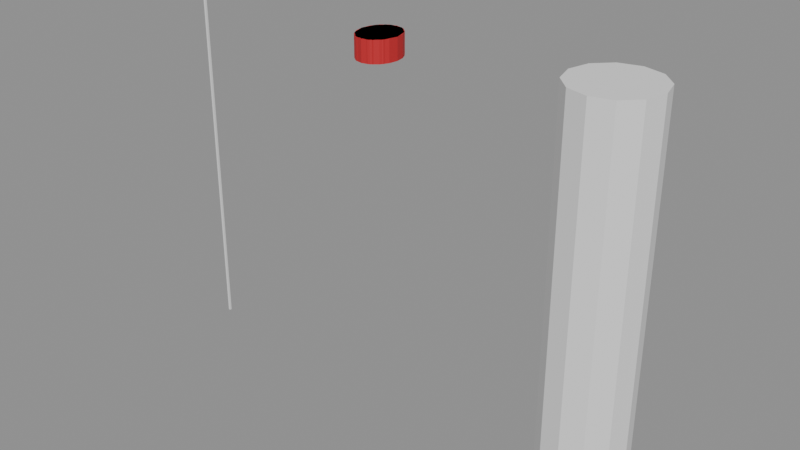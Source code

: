 # Source: SK_NPC_DannyRuiz_Hair_Signature.blend  (saved by Blender 4.2.66; exported with 4.5.12 LTS)
import bpy
from mathutils import Matrix  # noqa: F401  (used for matrix-valued properties, if any)

bpy.ops.wm.read_factory_settings(use_empty=True)
scene = bpy.context.scene
scene.name = 'SK_NPC_DannyRuiz_Hair_Signature'

# ---- collections
col_sk_npc_dannyruiz_hair_signature = bpy.data.collections.new('SK_NPC_DannyRuiz_Hair_Signature'); scene.collection.children.link(col_sk_npc_dannyruiz_hair_signature)
col_sk_npc_dannyruiz_hair_signature_rig = bpy.data.collections.new('SK_NPC_DannyRuiz_Hair_Signature_Rig'); col_sk_npc_dannyruiz_hair_signature.children.link(col_sk_npc_dannyruiz_hair_signature_rig)
col_sk_npc_dannyruiz_hair_signature_lod0 = bpy.data.collections.new('SK_NPC_DannyRuiz_Hair_Signature_LOD0'); col_sk_npc_dannyruiz_hair_signature.children.link(col_sk_npc_dannyruiz_hair_signature_lod0)
col_sk_npc_dannyruiz_hair_signature_lod1 = bpy.data.collections.new('SK_NPC_DannyRuiz_Hair_Signature_LOD1'); col_sk_npc_dannyruiz_hair_signature.children.link(col_sk_npc_dannyruiz_hair_signature_lod1)
col_sk_npc_dannyruiz_hair_signature_lod2 = bpy.data.collections.new('SK_NPC_DannyRuiz_Hair_Signature_LOD2'); col_sk_npc_dannyruiz_hair_signature.children.link(col_sk_npc_dannyruiz_hair_signature_lod2)
col_sk_npc_dannyruiz_hair_signature_lod3 = bpy.data.collections.new('SK_NPC_DannyRuiz_Hair_Signature_LOD3'); col_sk_npc_dannyruiz_hair_signature.children.link(col_sk_npc_dannyruiz_hair_signature_lod3)
col_sk_npc_dannyruiz_hair_signature_sockets = bpy.data.collections.new('SK_NPC_DannyRuiz_Hair_Signature_Sockets'); col_sk_npc_dannyruiz_hair_signature.children.link(col_sk_npc_dannyruiz_hair_signature_sockets)
col_sk_npc_dannyruiz_hair_signature_reference = bpy.data.collections.new('SK_NPC_DannyRuiz_Hair_Signature_Reference'); col_sk_npc_dannyruiz_hair_signature.children.link(col_sk_npc_dannyruiz_hair_signature_reference)

# ---- materials (node trees are filled in below, after node groups)
mat_mi_ind_greybox_not_not001_hair = bpy.data.materials.new('MI_IND_Greybox_NOT_NOT001_Hair')
mat_mi_ind_greybox_not_not001_hair.diffuse_color = (0.5418, 0.01607, 0.02201, 1.0)

# ---- material node trees
mat_mi_ind_greybox_not_not001_hair.use_nodes = True; mat_mi_ind_greybox_not_not001_hair.node_tree.nodes.clear()
_N = mat_mi_ind_greybox_not_not001_hair.node_tree.nodes; _L = mat_mi_ind_greybox_not_not001_hair.node_tree.links
n0 = _N.new('ShaderNodeBsdfPrincipled'); n0.name = 'Principled BSDF'; n0.location = (10, 300)
n0.inputs[0].default_value = (0.5418, 0.01607, 0.02201, 1.0)
n0.inputs[2].default_value = 0.65
n1 = _N.new('ShaderNodeOutputMaterial'); n1.name = 'Material Output'; n1.location = (300, 300)
_L.new(n0.outputs[0], n1.inputs[0])
n1.is_active_output = True

# ---- cameras
cam_ref_cam_front = bpy.data.cameras.new('REF_Cam_Front')
cam_ref_cam_front.type = 'ORTHO'
cam_ref_cam_front.ortho_scale = 2.188
cam_ref_cam_side = bpy.data.cameras.new('REF_Cam_Side')
cam_ref_cam_side.type = 'ORTHO'
cam_ref_cam_side.ortho_scale = 2.188
cam_ref_cam_back = bpy.data.cameras.new('REF_Cam_Back')
cam_ref_cam_back.type = 'ORTHO'
cam_ref_cam_back.ortho_scale = 2.188
cam_ref_cam_threequarter = bpy.data.cameras.new('REF_Cam_ThreeQuarter')
cam_ref_cam_threequarter.type = 'ORTHO'
cam_ref_cam_threequarter.ortho_scale = 2.188

# ---- meshes
me_sk_npc_dannyruiz_hair_signature_lod0 = bpy.data.meshes.new('SK_NPC_DannyRuiz_Hair_Signature_LOD0')
me_sk_npc_dannyruiz_hair_signature_lod0.from_pydata([(0.09694, -0.01483, 1.66), (0.08956, 0.02881, 1.66), (0.06854, 0.06581, 1.66), (0.0371, 0.09053, 1.66), (5.936e-18, 0.09921, 1.66), (-0.0371, 0.09053, 1.66), (-0.06854, 0.06581, 1.66), (-0.08956, 0.02881, 1.66), (-0.09694, -0.01483, 1.66), (-0.08956, -0.05847, 1.66), (-0.06854, -0.09547, 1.66), (-0.0371, -0.1202, 1.66), (-1.781e-17, -0.1289, 1.66), (0.0371, -0.1202, 1.66), (0.06854, -0.09547, 1.66), (0.08956, -0.05847, 1.66), (0.09694, -0.01483, 1.763), (0.08956, 0.02881, 1.763), (0.06854, 0.06581, 1.763), (0.0371, 0.09053, 1.763), (5.936e-18, 0.09921, 1.763), (-0.0371, 0.09053, 1.763), (-0.06854, 0.06581, 1.763), (-0.08956, 0.02881, 1.763), (-0.09694, -0.01483, 1.763), (-0.08956, -0.05847, 1.763), (-0.06854, -0.09547, 1.763), (-0.0371, -0.1202, 1.763), (-1.781e-17, -0.1289, 1.763), (0.0371, -0.1202, 1.763), (0.06854, -0.09547, 1.763), (0.08956, -0.05847, 1.763), (0.0, -0.01483, 1.66), (0.0, -0.01483, 1.763)], [], [(0, 1, 17, 16), (1, 2, 18, 17), (2, 3, 19, 18), (3, 4, 20, 19), (4, 5, 21, 20), (5, 6, 22, 21), (6, 7, 23, 22), (7, 8, 24, 23), (8, 9, 25, 24), (9, 10, 26, 25), (10, 11, 27, 26), (11, 12, 28, 27), (12, 13, 29, 28), (13, 14, 30, 29), (14, 15, 31, 30), (15, 0, 16, 31), (32, 1, 0), (33, 16, 17), (32, 2, 1), (33, 17, 18), (32, 3, 2), (33, 18, 19), (32, 4, 3), (33, 19, 20), (32, 5, 4), (33, 20, 21), (32, 6, 5), (33, 21, 22), (32, 7, 6), (33, 22, 23), (32, 8, 7), (33, 23, 24), (32, 9, 8), (33, 24, 25), (32, 10, 9), (33, 25, 26), (32, 11, 10), (33, 26, 27), (32, 12, 11), (33, 27, 28), (32, 13, 12), (33, 28, 29), (32, 14, 13), (33, 29, 30), (32, 15, 14), (33, 30, 31), (32, 0, 15), (33, 31, 16)])
_uv = me_sk_npc_dannyruiz_hair_signature_lod0.uv_layers.new(name='UVMap')
_uv.uv.foreach_set('vector', [0.4926, 1.33, 0.5144, 1.33, 0.5144, 1.382, 0.4926, 1.382, 0.5144, 1.33, 0.5329, 1.33, 0.5329, 1.382, 0.5144, 1.382, 0.5343, 1.33, 0.5185, 1.33, 0.5185, 1.382, 0.5343, 1.382, 0.5185, 1.33, 0.5, 1.33, 0.5, 1.382, 0.5185, 1.382, 0.5, 1.33, 0.4815, 1.33, 0.4815, 1.382, 0.5, 1.382, 0.4815, 1.33, 0.4657, 1.33, 0.4657, 1.382, 0.4815, 1.382, 0.5329, 1.33, 0.5144, 1.33, 0.5144, 1.382, 0.5329, 1.382, 0.5144, 1.33, 0.4926, 1.33, 0.4926, 1.382, 0.5144, 1.382, 0.4926, 1.33, 0.4708, 1.33, 0.4708, 1.382, 0.4926, 1.382, 0.4708, 1.33, 0.4523, 1.33, 0.4523, 1.382, 0.4708, 1.382, 0.4657, 1.33, 0.4815, 1.33, 0.4815, 1.382, 0.4657, 1.382, 0.4815, 1.33, 0.5, 1.33, 0.5, 1.382, 0.4815, 1.382, 0.5, 1.33, 0.5185, 1.33, 0.5185, 1.382, 0.5, 1.382, 0.5185, 1.33, 0.5343, 1.33, 0.5343, 1.382, 0.5185, 1.382, 0.4523, 1.33, 0.4708, 1.33, 0.4708, 1.382, 0.4523, 1.382, 0.4708, 1.33, 0.4926, 1.33, 0.4926, 1.382, 0.4708, 1.382, 0.5, 0.4926, 0.5448, 0.5144, 0.5485, 0.4926, 0.5, 0.4926, 0.5485, 0.4926, 0.5448, 0.5144, 0.5, 0.4926, 0.5343, 0.5329, 0.5448, 0.5144, 0.5, 0.4926, 0.5448, 0.5144, 0.5343, 0.5329, 0.5, 0.4926, 0.5185, 0.5453, 0.5343, 0.5329, 0.5, 0.4926, 0.5343, 0.5329, 0.5185, 0.5453, 0.5, 0.4926, 0.5, 0.5496, 0.5185, 0.5453, 0.5, 0.4926, 0.5185, 0.5453, 0.5, 0.5496, 0.5, 0.4926, 0.4815, 0.5453, 0.5, 0.5496, 0.5, 0.4926, 0.5, 0.5496, 0.4815, 0.5453, 0.5, 0.4926, 0.4657, 0.5329, 0.4815, 0.5453, 0.5, 0.4926, 0.4815, 0.5453, 0.4657, 0.5329, 0.5, 0.4926, 0.4552, 0.5144, 0.4657, 0.5329, 0.5, 0.4926, 0.4657, 0.5329, 0.4552, 0.5144, 0.5, 0.4926, 0.4515, 0.4926, 0.4552, 0.5144, 0.5, 0.4926, 0.4552, 0.5144, 0.4515, 0.4926, 0.5, 0.4926, 0.4552, 0.4708, 0.4515, 0.4926, 0.5, 0.4926, 0.4515, 0.4926, 0.4552, 0.4708, 0.5, 0.4926, 0.4657, 0.4523, 0.4552, 0.4708, 0.5, 0.4926, 0.4552, 0.4708, 0.4657, 0.4523, 0.5, 0.4926, 0.4815, 0.4399, 0.4657, 0.4523, 0.5, 0.4926, 0.4657, 0.4523, 0.4815, 0.4399, 0.5, 0.4926, 0.5, 0.4356, 0.4815, 0.4399, 0.5, 0.4926, 0.4815, 0.4399, 0.5, 0.4356, 0.5, 0.4926, 0.5185, 0.4399, 0.5, 0.4356, 0.5, 0.4926, 0.5, 0.4356, 0.5185, 0.4399, 0.5, 0.4926, 0.5343, 0.4523, 0.5185, 0.4399, 0.5, 0.4926, 0.5185, 0.4399, 0.5343, 0.4523, 0.5, 0.4926, 0.5448, 0.4708, 0.5343, 0.4523, 0.5, 0.4926, 0.5343, 0.4523, 0.5448, 0.4708, 0.5, 0.4926, 0.5485, 0.4926, 0.5448, 0.4708, 0.5, 0.4926, 0.5448, 0.4708, 0.5485, 0.4926])
_uv.active_render = True
_uv = me_sk_npc_dannyruiz_hair_signature_lod0.uv_layers.new(name='Masks')
_uv.uv.foreach_set('vector', [0.0, 0.0, 0.0, 0.0, 0.0, 0.0, 0.0, 0.0, 0.0, 0.0, 0.0, 0.0, 0.0, 0.0, 0.0, 0.0, 0.0, 0.0, 0.0, 0.0, 0.0, 0.0, 0.0, 0.0, 0.0, 0.0, 0.0, 0.0, 0.0, 0.0, 0.0, 0.0, 0.0, 0.0, 0.0, 0.0, 0.0, 0.0, 0.0, 0.0, 0.0, 0.0, 0.0, 0.0, 0.0, 0.0, 0.0, 0.0, 0.0, 0.0, 0.0, 0.0, 0.0, 0.0, 0.0, 0.0, 0.0, 0.0, 0.0, 0.0, 0.0, 0.0, 0.0, 0.0, 0.0, 0.0, 0.0, 0.0, 0.0, 0.0, 0.0, 0.0, 0.0, 0.0, 0.0, 0.0, 0.0, 0.0, 0.0, 0.0, 0.0, 0.0, 0.0, 0.0, 0.0, 0.0, 0.0, 0.0, 0.0, 0.0, 0.0, 0.0, 0.0, 0.0, 0.0, 0.0, 0.0, 0.0, 0.0, 0.0, 0.0, 0.0, 0.0, 0.0, 0.0, 0.0, 0.0, 0.0, 0.0, 0.0, 0.0, 0.0, 0.0, 0.0, 0.0, 0.0, 0.0, 0.0, 0.0, 0.0, 0.0, 0.0, 0.0, 0.0, 0.0, 0.0, 0.0, 0.0, 0.0, 0.0, 0.0, 0.0, 0.0, 0.0, 0.0, 0.0, 0.0, 0.0, 0.0, 0.0, 0.0, 0.0, 0.0, 0.0, 0.0, 0.0, 0.0, 0.0, 0.0, 0.0, 0.0, 0.0, 0.0, 0.0, 0.0, 0.0, 0.0, 0.0, 0.0, 0.0, 0.0, 0.0, 0.0, 0.0, 0.0, 0.0, 0.0, 0.0, 0.0, 0.0, 0.0, 0.0, 0.0, 0.0, 0.0, 0.0, 0.0, 0.0, 0.0, 0.0, 0.0, 0.0, 0.0, 0.0, 0.0, 0.0, 0.0, 0.0, 0.0, 0.0, 0.0, 0.0, 0.0, 0.0, 0.0, 0.0, 0.0, 0.0, 0.0, 0.0, 0.0, 0.0, 0.0, 0.0, 0.0, 0.0, 0.0, 0.0, 0.0, 0.0, 0.0, 0.0, 0.0, 0.0, 0.0, 0.0, 0.0, 0.0, 0.0, 0.0, 0.0, 0.0, 0.0, 0.0, 0.0, 0.0, 0.0, 0.0, 0.0, 0.0, 0.0, 0.0, 0.0, 0.0, 0.0, 0.0, 0.0, 0.0, 0.0, 0.0, 0.0, 0.0, 0.0, 0.0, 0.0, 0.0, 0.0, 0.0, 0.0, 0.0, 0.0, 0.0, 0.0, 0.0, 0.0, 0.0, 0.0, 0.0, 0.0, 0.0, 0.0, 0.0, 0.0, 0.0, 0.0, 0.0, 0.0, 0.0, 0.0, 0.0, 0.0, 0.0, 0.0, 0.0, 0.0, 0.0, 0.0, 0.0, 0.0, 0.0, 0.0, 0.0, 0.0, 0.0, 0.0, 0.0, 0.0, 0.0, 0.0, 0.0, 0.0, 0.0, 0.0, 0.0, 0.0, 0.0, 0.0, 0.0, 0.0, 0.0, 0.0, 0.0, 0.0, 0.0, 0.0, 0.0, 0.0, 0.0, 0.0, 0.0, 0.0, 0.0, 0.0, 0.0, 0.0, 0.0, 0.0, 0.0, 0.0, 0.0])
me_sk_npc_dannyruiz_hair_signature_lod0.materials.append(mat_mi_ind_greybox_not_not001_hair)
me_sk_npc_dannyruiz_hair_signature_lod0.update()
me_sk_npc_dannyruiz_hair_signature_lod1 = bpy.data.meshes.new('SK_NPC_DannyRuiz_Hair_Signature_LOD1')
me_sk_npc_dannyruiz_hair_signature_lod1.from_pydata([(0.09694, -0.01483, 1.66), (0.07842, 0.0522, 1.66), (0.02995, 0.09363, 1.66), (-0.02995, 0.09363, 1.66), (-0.07842, 0.0522, 1.66), (-0.09694, -0.01483, 1.66), (-0.07842, -0.08186, 1.66), (-0.02995, -0.1233, 1.66), (0.02995, -0.1233, 1.66), (0.07842, -0.08186, 1.66), (0.09694, -0.01483, 1.763), (0.07842, 0.0522, 1.763), (0.02995, 0.09363, 1.763), (-0.02995, 0.09363, 1.763), (-0.07842, 0.0522, 1.763), (-0.09694, -0.01483, 1.763), (-0.07842, -0.08186, 1.763), (-0.02995, -0.1233, 1.763), (0.02995, -0.1233, 1.763), (0.07842, -0.08186, 1.763), (0.0, -0.01483, 1.66), (0.0, -0.01483, 1.763)], [], [(0, 1, 11, 10), (1, 2, 12, 11), (2, 3, 13, 12), (3, 4, 14, 13), (4, 5, 15, 14), (5, 6, 16, 15), (6, 7, 17, 16), (7, 8, 18, 17), (8, 9, 19, 18), (9, 0, 10, 19), (20, 1, 0), (21, 10, 11), (20, 2, 1), (21, 11, 12), (20, 3, 2), (21, 12, 13), (20, 4, 3), (21, 13, 14), (20, 5, 4), (21, 14, 15), (20, 6, 5), (21, 15, 16), (20, 7, 6), (21, 16, 17), (20, 8, 7), (21, 17, 18), (20, 9, 8), (21, 18, 19), (20, 0, 9), (21, 19, 10)])
_uv = me_sk_npc_dannyruiz_hair_signature_lod1.uv_layers.new(name='UVMap')
_uv.uv.foreach_set('vector', [0.4926, 1.33, 0.5261, 1.33, 0.5261, 1.382, 0.4926, 1.382, 0.5392, 1.33, 0.515, 1.33, 0.515, 1.382, 0.5392, 1.382, 0.515, 1.33, 0.485, 1.33, 0.485, 1.382, 0.515, 1.382, 0.485, 1.33, 0.4608, 1.33, 0.4608, 1.382, 0.485, 1.382, 0.5261, 1.33, 0.4926, 1.33, 0.4926, 1.382, 0.5261, 1.382, 0.4926, 1.33, 0.4591, 1.33, 0.4591, 1.382, 0.4926, 1.382, 0.4608, 1.33, 0.485, 1.33, 0.485, 1.382, 0.4608, 1.382, 0.485, 1.33, 0.515, 1.33, 0.515, 1.382, 0.485, 1.382, 0.515, 1.33, 0.5392, 1.33, 0.5392, 1.382, 0.515, 1.382, 0.4591, 1.33, 0.4926, 1.33, 0.4926, 1.382, 0.4591, 1.382, 0.5, 0.4926, 0.5392, 0.5261, 0.5485, 0.4926, 0.5, 0.4926, 0.5485, 0.4926, 0.5392, 0.5261, 0.5, 0.4926, 0.515, 0.5468, 0.5392, 0.5261, 0.5, 0.4926, 0.5392, 0.5261, 0.515, 0.5468, 0.5, 0.4926, 0.485, 0.5468, 0.515, 0.5468, 0.5, 0.4926, 0.515, 0.5468, 0.485, 0.5468, 0.5, 0.4926, 0.4608, 0.5261, 0.485, 0.5468, 0.5, 0.4926, 0.485, 0.5468, 0.4608, 0.5261, 0.5, 0.4926, 0.4515, 0.4926, 0.4608, 0.5261, 0.5, 0.4926, 0.4608, 0.5261, 0.4515, 0.4926, 0.5, 0.4926, 0.4608, 0.4591, 0.4515, 0.4926, 0.5, 0.4926, 0.4515, 0.4926, 0.4608, 0.4591, 0.5, 0.4926, 0.485, 0.4384, 0.4608, 0.4591, 0.5, 0.4926, 0.4608, 0.4591, 0.485, 0.4384, 0.5, 0.4926, 0.515, 0.4384, 0.485, 0.4384, 0.5, 0.4926, 0.485, 0.4384, 0.515, 0.4384, 0.5, 0.4926, 0.5392, 0.4591, 0.515, 0.4384, 0.5, 0.4926, 0.515, 0.4384, 0.5392, 0.4591, 0.5, 0.4926, 0.5485, 0.4926, 0.5392, 0.4591, 0.5, 0.4926, 0.5392, 0.4591, 0.5485, 0.4926])
_uv.active_render = True
_uv = me_sk_npc_dannyruiz_hair_signature_lod1.uv_layers.new(name='Masks')
_uv.uv.foreach_set('vector', [0.0, 0.0, 0.0, 0.0, 0.0, 0.0, 0.0, 0.0, 0.0, 0.0, 0.0, 0.0, 0.0, 0.0, 0.0, 0.0, 0.0, 0.0, 0.0, 0.0, 0.0, 0.0, 0.0, 0.0, 0.0, 0.0, 0.0, 0.0, 0.0, 0.0, 0.0, 0.0, 0.0, 0.0, 0.0, 0.0, 0.0, 0.0, 0.0, 0.0, 0.0, 0.0, 0.0, 0.0, 0.0, 0.0, 0.0, 0.0, 0.0, 0.0, 0.0, 0.0, 0.0, 0.0, 0.0, 0.0, 0.0, 0.0, 0.0, 0.0, 0.0, 0.0, 0.0, 0.0, 0.0, 0.0, 0.0, 0.0, 0.0, 0.0, 0.0, 0.0, 0.0, 0.0, 0.0, 0.0, 0.0, 0.0, 0.0, 0.0, 0.0, 0.0, 0.0, 0.0, 0.0, 0.0, 0.0, 0.0, 0.0, 0.0, 0.0, 0.0, 0.0, 0.0, 0.0, 0.0, 0.0, 0.0, 0.0, 0.0, 0.0, 0.0, 0.0, 0.0, 0.0, 0.0, 0.0, 0.0, 0.0, 0.0, 0.0, 0.0, 0.0, 0.0, 0.0, 0.0, 0.0, 0.0, 0.0, 0.0, 0.0, 0.0, 0.0, 0.0, 0.0, 0.0, 0.0, 0.0, 0.0, 0.0, 0.0, 0.0, 0.0, 0.0, 0.0, 0.0, 0.0, 0.0, 0.0, 0.0, 0.0, 0.0, 0.0, 0.0, 0.0, 0.0, 0.0, 0.0, 0.0, 0.0, 0.0, 0.0, 0.0, 0.0, 0.0, 0.0, 0.0, 0.0, 0.0, 0.0, 0.0, 0.0, 0.0, 0.0, 0.0, 0.0, 0.0, 0.0, 0.0, 0.0, 0.0, 0.0, 0.0, 0.0, 0.0, 0.0, 0.0, 0.0, 0.0, 0.0, 0.0, 0.0, 0.0, 0.0, 0.0, 0.0, 0.0, 0.0, 0.0, 0.0, 0.0, 0.0, 0.0, 0.0, 0.0, 0.0, 0.0, 0.0, 0.0, 0.0])
me_sk_npc_dannyruiz_hair_signature_lod1.materials.append(mat_mi_ind_greybox_not_not001_hair)
me_sk_npc_dannyruiz_hair_signature_lod1.update()
me_sk_npc_dannyruiz_hair_signature_lod2 = bpy.data.meshes.new('SK_NPC_DannyRuiz_Hair_Signature_LOD2')
me_sk_npc_dannyruiz_hair_signature_lod2.from_pydata([(0.09694, -0.01483, 1.66), (0.04847, 0.08393, 1.66), (-0.04847, 0.08393, 1.66), (-0.09694, -0.01483, 1.66), (-0.04847, -0.1136, 1.66), (0.04847, -0.1136, 1.66), (0.09694, -0.01483, 1.763), (0.04847, 0.08393, 1.763), (-0.04847, 0.08393, 1.763), (-0.09694, -0.01483, 1.763), (-0.04847, -0.1136, 1.763), (0.04847, -0.1136, 1.763), (0.0, -0.01483, 1.66), (0.0, -0.01483, 1.763)], [], [(0, 1, 7, 6), (1, 2, 8, 7), (2, 3, 9, 8), (3, 4, 10, 9), (4, 5, 11, 10), (5, 0, 6, 11), (12, 1, 0), (13, 6, 7), (12, 2, 1), (13, 7, 8), (12, 3, 2), (13, 8, 9), (12, 4, 3), (13, 9, 10), (12, 5, 4), (13, 10, 11), (12, 0, 5), (13, 11, 6)])
_uv = me_sk_npc_dannyruiz_hair_signature_lod2.uv_layers.new(name='UVMap')
_uv.uv.foreach_set('vector', [0.4926, 1.33, 0.542, 1.33, 0.542, 1.382, 0.4926, 1.382, 0.5242, 1.33, 0.4758, 1.33, 0.4758, 1.382, 0.5242, 1.382, 0.542, 1.33, 0.4926, 1.33, 0.4926, 1.382, 0.542, 1.382, 0.4926, 1.33, 0.4432, 1.33, 0.4432, 1.382, 0.4926, 1.382, 0.4758, 1.33, 0.5242, 1.33, 0.5242, 1.382, 0.4758, 1.382, 0.4432, 1.33, 0.4926, 1.33, 0.4926, 1.382, 0.4432, 1.382, 0.5, 0.4926, 0.5242, 0.542, 0.5485, 0.4926, 0.5, 0.4926, 0.5485, 0.4926, 0.5242, 0.542, 0.5, 0.4926, 0.4758, 0.542, 0.5242, 0.542, 0.5, 0.4926, 0.5242, 0.542, 0.4758, 0.542, 0.5, 0.4926, 0.4515, 0.4926, 0.4758, 0.542, 0.5, 0.4926, 0.4758, 0.542, 0.4515, 0.4926, 0.5, 0.4926, 0.4758, 0.4432, 0.4515, 0.4926, 0.5, 0.4926, 0.4515, 0.4926, 0.4758, 0.4432, 0.5, 0.4926, 0.5242, 0.4432, 0.4758, 0.4432, 0.5, 0.4926, 0.4758, 0.4432, 0.5242, 0.4432, 0.5, 0.4926, 0.5485, 0.4926, 0.5242, 0.4432, 0.5, 0.4926, 0.5242, 0.4432, 0.5485, 0.4926])
_uv.active_render = True
_uv = me_sk_npc_dannyruiz_hair_signature_lod2.uv_layers.new(name='Masks')
_uv.uv.foreach_set('vector', [0.0, 0.0, 0.0, 0.0, 0.0, 0.0, 0.0, 0.0, 0.0, 0.0, 0.0, 0.0, 0.0, 0.0, 0.0, 0.0, 0.0, 0.0, 0.0, 0.0, 0.0, 0.0, 0.0, 0.0, 0.0, 0.0, 0.0, 0.0, 0.0, 0.0, 0.0, 0.0, 0.0, 0.0, 0.0, 0.0, 0.0, 0.0, 0.0, 0.0, 0.0, 0.0, 0.0, 0.0, 0.0, 0.0, 0.0, 0.0, 0.0, 0.0, 0.0, 0.0, 0.0, 0.0, 0.0, 0.0, 0.0, 0.0, 0.0, 0.0, 0.0, 0.0, 0.0, 0.0, 0.0, 0.0, 0.0, 0.0, 0.0, 0.0, 0.0, 0.0, 0.0, 0.0, 0.0, 0.0, 0.0, 0.0, 0.0, 0.0, 0.0, 0.0, 0.0, 0.0, 0.0, 0.0, 0.0, 0.0, 0.0, 0.0, 0.0, 0.0, 0.0, 0.0, 0.0, 0.0, 0.0, 0.0, 0.0, 0.0, 0.0, 0.0, 0.0, 0.0, 0.0, 0.0, 0.0, 0.0, 0.0, 0.0, 0.0, 0.0, 0.0, 0.0, 0.0, 0.0, 0.0, 0.0, 0.0, 0.0])
me_sk_npc_dannyruiz_hair_signature_lod2.materials.append(mat_mi_ind_greybox_not_not001_hair)
me_sk_npc_dannyruiz_hair_signature_lod2.update()
me_sk_npc_dannyruiz_hair_signature_lod3 = bpy.data.meshes.new('SK_NPC_DannyRuiz_Hair_Signature_LOD3')
me_sk_npc_dannyruiz_hair_signature_lod3.from_pydata([(0.09694, -0.01483, 1.66), (5.936e-18, 0.09921, 1.66), (-0.09694, -0.01483, 1.66), (-1.781e-17, -0.1289, 1.66), (0.09694, -0.01483, 1.763), (5.936e-18, 0.09921, 1.763), (-0.09694, -0.01483, 1.763), (-1.781e-17, -0.1289, 1.763), (0.0, -0.01483, 1.66), (0.0, -0.01483, 1.763)], [], [(0, 1, 5, 4), (1, 2, 6, 5), (2, 3, 7, 6), (3, 0, 4, 7), (8, 1, 0), (9, 4, 5), (8, 2, 1), (9, 5, 6), (8, 3, 2), (9, 6, 7), (8, 0, 3), (9, 7, 4)])
_uv = me_sk_npc_dannyruiz_hair_signature_lod3.uv_layers.new(name='UVMap')
_uv.uv.foreach_set('vector', [0.4926, 1.33, 0.5496, 1.33, 0.5496, 1.382, 0.4926, 1.382, 0.5496, 1.33, 0.4926, 1.33, 0.4926, 1.382, 0.5496, 1.382, 0.4926, 1.33, 0.4356, 1.33, 0.4356, 1.382, 0.4926, 1.382, 0.4356, 1.33, 0.4926, 1.33, 0.4926, 1.382, 0.4356, 1.382, 0.5, 0.4926, 0.5, 0.5496, 0.5485, 0.4926, 0.5, 0.4926, 0.5485, 0.4926, 0.5, 0.5496, 0.5, 0.4926, 0.4515, 0.4926, 0.5, 0.5496, 0.5, 0.4926, 0.5, 0.5496, 0.4515, 0.4926, 0.5, 0.4926, 0.5, 0.4356, 0.4515, 0.4926, 0.5, 0.4926, 0.4515, 0.4926, 0.5, 0.4356, 0.5, 0.4926, 0.5485, 0.4926, 0.5, 0.4356, 0.5, 0.4926, 0.5, 0.4356, 0.5485, 0.4926])
_uv.active_render = True
_uv = me_sk_npc_dannyruiz_hair_signature_lod3.uv_layers.new(name='Masks')
_uv.uv.foreach_set('vector', [0.0, 0.0, 0.0, 0.0, 0.0, 0.0, 0.0, 0.0, 0.0, 0.0, 0.0, 0.0, 0.0, 0.0, 0.0, 0.0, 0.0, 0.0, 0.0, 0.0, 0.0, 0.0, 0.0, 0.0, 0.0, 0.0, 0.0, 0.0, 0.0, 0.0, 0.0, 0.0, 0.0, 0.0, 0.0, 0.0, 0.0, 0.0, 0.0, 0.0, 0.0, 0.0, 0.0, 0.0, 0.0, 0.0, 0.0, 0.0, 0.0, 0.0, 0.0, 0.0, 0.0, 0.0, 0.0, 0.0, 0.0, 0.0, 0.0, 0.0, 0.0, 0.0, 0.0, 0.0, 0.0, 0.0, 0.0, 0.0, 0.0, 0.0, 0.0, 0.0, 0.0, 0.0, 0.0, 0.0, 0.0, 0.0, 0.0, 0.0])
me_sk_npc_dannyruiz_hair_signature_lod3.materials.append(mat_mi_ind_greybox_not_not001_hair)
me_sk_npc_dannyruiz_hair_signature_lod3.update()
me_ref_heightbar = bpy.data.meshes.new('REF_HeightBar')
me_ref_heightbar.from_pydata([(-1.099, -0.005, 0.0), (-1.099, -0.005, 1.75), (-1.099, 0.005, 0.0), (-1.099, 0.005, 1.75), (-1.089, -0.005, 0.0), (-1.089, -0.005, 1.75), (-1.089, 0.005, 0.0), (-1.089, 0.005, 1.75)], [], [(0, 1, 3, 2), (2, 3, 7, 6), (6, 7, 5, 4), (4, 5, 1, 0), (2, 6, 4, 0), (7, 3, 1, 5)])
me_ref_heightbar.update()
me_ref_human_1p8m = bpy.data.meshes.new('REF_Human_1p8m')
me_ref_human_1p8m.from_pydata([(1.094, 0.2, 0.0), (1.094, 0.2, 1.8), (1.194, 0.1732, 0.0), (1.194, 0.1732, 1.8), (1.267, 0.1, 0.0), (1.267, 0.1, 1.8), (1.294, 0.0, 0.0), (1.294, 0.0, 1.8), (1.267, -0.1, 0.0), (1.267, -0.1, 1.8), (1.194, -0.1732, 0.0), (1.194, -0.1732, 1.8), (1.094, -0.2, 0.0), (1.094, -0.2, 1.8), (0.9937, -0.1732, 0.0), (0.9937, -0.1732, 1.8), (0.9205, -0.1, 0.0), (0.9205, -0.1, 1.8), (0.8938, 0.0, 0.0), (0.8938, 0.0, 1.8), (0.9205, 0.1, 0.0), (0.9205, 0.1, 1.8), (0.9937, 0.1732, 0.0), (0.9937, 0.1732, 1.8)], [], [(0, 1, 3, 2), (2, 3, 5, 4), (4, 5, 7, 6), (6, 7, 9, 8), (8, 9, 11, 10), (10, 11, 13, 12), (12, 13, 15, 14), (14, 15, 17, 16), (16, 17, 19, 18), (18, 19, 21, 20), (3, 1, 23, 21, 19, 17, 15, 13, 11, 9, 7, 5), (20, 21, 23, 22), (22, 23, 1, 0), (0, 2, 4, 6, 8, 10, 12, 14, 16, 18, 20, 22)])
me_ref_human_1p8m.update()
arm_sk_npc_dannyruiz_skeleton = bpy.data.armatures.new('SK_NPC_DannyRuiz_Skeleton')  # bones are not reproduced

# ---- objects
ob_armature = bpy.data.objects.new('Armature', arm_sk_npc_dannyruiz_skeleton)
ob_sk_npc_dannyruiz_hair_signature_lod0 = bpy.data.objects.new('SK_NPC_DannyRuiz_Hair_Signature_LOD0', me_sk_npc_dannyruiz_hair_signature_lod0)
ob_sk_npc_dannyruiz_hair_signature_lod1 = bpy.data.objects.new('SK_NPC_DannyRuiz_Hair_Signature_LOD1', me_sk_npc_dannyruiz_hair_signature_lod1)
ob_sk_npc_dannyruiz_hair_signature_lod2 = bpy.data.objects.new('SK_NPC_DannyRuiz_Hair_Signature_LOD2', me_sk_npc_dannyruiz_hair_signature_lod2)
ob_sk_npc_dannyruiz_hair_signature_lod3 = bpy.data.objects.new('SK_NPC_DannyRuiz_Hair_Signature_LOD3', me_sk_npc_dannyruiz_hair_signature_lod3)
ob_socket_weaponr = bpy.data.objects.new('SOCKET_WeaponR', None)
ob_socket_weaponl = bpy.data.objects.new('SOCKET_WeaponL', None)
ob_socket_back = bpy.data.objects.new('SOCKET_Back', None)
ob_socket_hipr = bpy.data.objects.new('SOCKET_HipR', None)
ob_socket_hipl = bpy.data.objects.new('SOCKET_HipL', None)
ob_socket_helmet = bpy.data.objects.new('SOCKET_Helmet', None)
ob_socket_helmetlight = bpy.data.objects.new('SOCKET_HelmetLight', None)
ob_socket_chestlight = bpy.data.objects.new('SOCKET_ChestLight', None)
ob_socket_wristpad = bpy.data.objects.new('SOCKET_WristPad', None)
ob_socket_camera1p = bpy.data.objects.new('SOCKET_Camera1P', None)
ob_ref_cam_front = bpy.data.objects.new('REF_Cam_Front', cam_ref_cam_front)
ob_ref_cam_side = bpy.data.objects.new('REF_Cam_Side', cam_ref_cam_side)
ob_ref_cam_back = bpy.data.objects.new('REF_Cam_Back', cam_ref_cam_back)
ob_ref_cam_threequarter = bpy.data.objects.new('REF_Cam_ThreeQuarter', cam_ref_cam_threequarter)
ob_ref_heightbar = bpy.data.objects.new('REF_HeightBar', me_ref_heightbar)
ob_ref_human_1p8m = bpy.data.objects.new('REF_Human_1p8m', me_ref_human_1p8m)

# ---- transforms, parenting, visibility, modifiers, constraints
ob_armature.location = (0.0, 0.0, 0.0)
ob_armature.show_in_front = True
ob_sk_npc_dannyruiz_hair_signature_lod0.parent = ob_armature
ob_sk_npc_dannyruiz_hair_signature_lod0.location = (0.0, 0.0, 0.0)
_vg = ob_sk_npc_dannyruiz_hair_signature_lod0.vertex_groups.new(name='head')
_vg.add([0, 1, 2, 3, 4, 5, 6, 7, 8, 9, 10, 11, 12, 13, 14, 15, 16, 17, 18, 19, 20, 21, 22, 23, 24, 25, 26, 27, 28, 29, 30, 31, 32, 33], 1.0, 'REPLACE')
_m = ob_sk_npc_dannyruiz_hair_signature_lod0.modifiers.new('Armature', 'ARMATURE')
_m.object = ob_armature
ob_sk_npc_dannyruiz_hair_signature_lod1.parent = ob_armature
ob_sk_npc_dannyruiz_hair_signature_lod1.location = (0.0, 0.0, 0.0)
_vg = ob_sk_npc_dannyruiz_hair_signature_lod1.vertex_groups.new(name='head')
_vg.add([0, 1, 2, 3, 4, 5, 6, 7, 8, 9, 10, 11, 12, 13, 14, 15, 16, 17, 18, 19, 20, 21], 1.0, 'REPLACE')
_m = ob_sk_npc_dannyruiz_hair_signature_lod1.modifiers.new('Armature', 'ARMATURE')
_m.object = ob_armature
ob_sk_npc_dannyruiz_hair_signature_lod2.parent = ob_armature
ob_sk_npc_dannyruiz_hair_signature_lod2.location = (0.0, 0.0, 0.0)
_vg = ob_sk_npc_dannyruiz_hair_signature_lod2.vertex_groups.new(name='head')
_vg.add([0, 1, 2, 3, 4, 5, 6, 7, 8, 9, 10, 11, 12, 13], 1.0, 'REPLACE')
_m = ob_sk_npc_dannyruiz_hair_signature_lod2.modifiers.new('Armature', 'ARMATURE')
_m.object = ob_armature
ob_sk_npc_dannyruiz_hair_signature_lod3.parent = ob_armature
ob_sk_npc_dannyruiz_hair_signature_lod3.location = (0.0, 0.0, 0.0)
_vg = ob_sk_npc_dannyruiz_hair_signature_lod3.vertex_groups.new(name='head')
_vg.add([0, 1, 2, 3, 4, 5, 6, 7, 8, 9], 1.0, 'REPLACE')
_m = ob_sk_npc_dannyruiz_hair_signature_lod3.modifiers.new('Armature', 'ARMATURE')
_m.object = ob_armature
ob_socket_weaponr.parent = ob_armature
ob_socket_weaponr.location = (-0.02106, -0.0232, -0.005608)
ob_socket_weaponr.rotation_euler = (0.8748, 0.5199, -1.034)
ob_socket_weaponr.scale = (1.0, 1.0, 1.0)
ob_socket_weaponr.empty_display_type = 'ARROWS'
ob_socket_weaponr.empty_display_size = 0.07778
ob_socket_weaponl.parent = ob_armature
ob_socket_weaponl.location = (0.02106, -0.0232, -0.005608)
ob_socket_weaponl.rotation_euler = (0.8748, -0.5199, 1.034)
ob_socket_weaponl.scale = (1.0, 1.0, 1.0)
ob_socket_weaponl.empty_display_type = 'ARROWS'
ob_socket_weaponl.empty_display_size = 0.07778
ob_socket_back.parent = ob_armature
ob_socket_back.location = (0.0, -0.08723, -0.1556)
ob_socket_back.rotation_euler = (-1.571, 0.0, 0.0)
ob_socket_back.empty_display_type = 'ARROWS'
ob_socket_back.empty_display_size = 0.07778
ob_socket_hipr.parent = ob_armature
ob_socket_hipr.location = (-0.1653, -0.09698, 0.0)
ob_socket_hipr.rotation_euler = (-1.571, 0.0, 0.0)
ob_socket_hipr.empty_display_type = 'ARROWS'
ob_socket_hipr.empty_display_size = 0.07778
ob_socket_hipl.parent = ob_armature
ob_socket_hipl.location = (0.1653, -0.09698, 0.0)
ob_socket_hipl.rotation_euler = (-1.571, 0.0, 0.0)
ob_socket_hipl.empty_display_type = 'ARROWS'
ob_socket_hipl.empty_display_size = 0.07778
ob_socket_helmet.parent = ob_armature
ob_socket_helmet.location = (0.0, -0.1631, -1.863e-09)
ob_socket_helmet.rotation_euler = (-1.571, 0.0, 0.0)
ob_socket_helmet.scale = (1.0, 1.0, 1.0)
ob_socket_helmet.empty_display_type = 'ARROWS'
ob_socket_helmet.empty_display_size = 0.07778
ob_socket_helmetlight.parent = ob_armature
ob_socket_helmetlight.location = (0.06806, -0.0659, 0.09722)
ob_socket_helmetlight.rotation_euler = (-1.571, 0.0, 0.0)
ob_socket_helmetlight.scale = (1.0, 1.0, 1.0)
ob_socket_helmetlight.empty_display_type = 'ARROWS'
ob_socket_helmetlight.empty_display_size = 0.07778
ob_socket_chestlight.parent = ob_armature
ob_socket_chestlight.location = (0.07778, -0.07753, 0.1264)
ob_socket_chestlight.rotation_euler = (-1.571, 0.0, 0.0)
ob_socket_chestlight.empty_display_type = 'ARROWS'
ob_socket_chestlight.empty_display_size = 0.07778
ob_socket_wristpad.parent = ob_armature
ob_socket_wristpad.location = (0.03142, -0.2805, -0.008606)
ob_socket_wristpad.rotation_euler = (0.8748, -0.5199, 1.034)
ob_socket_wristpad.scale = (1.0, 1.0, 1.0)
ob_socket_wristpad.empty_display_type = 'ARROWS'
ob_socket_wristpad.empty_display_size = 0.07778
ob_socket_camera1p.parent = ob_armature
ob_socket_camera1p.location = (0.0, -0.09506, 0.0875)
ob_socket_camera1p.rotation_euler = (-1.571, 0.0, 0.0)
ob_socket_camera1p.scale = (1.0, 1.0, 1.0)
ob_socket_camera1p.empty_display_type = 'ARROWS'
ob_socket_camera1p.empty_display_size = 0.07778
ob_ref_cam_front.location = (0.0, -6.562, 0.875)
ob_ref_cam_front.rotation_euler = (1.571, -0.0, 0.0)
ob_ref_cam_side.location = (6.562, 0.0, 0.875)
ob_ref_cam_side.rotation_euler = (1.571, -0.0, 1.571)
ob_ref_cam_back.location = (0.0, 6.562, 0.875)
ob_ref_cam_back.rotation_euler = (1.571, 8.742e-08, 3.142)
ob_ref_cam_threequarter.location = (4.64, -4.64, 0.875)
ob_ref_cam_threequarter.rotation_euler = (1.571, -7.788e-08, 0.7854)
ob_ref_heightbar.location = (0.0, 0.0, 0.0)
ob_ref_human_1p8m.location = (0.0, 0.0, 0.0)
ob_ref_human_1p8m.display_type = 'WIRE'

# ---- collection membership
col_sk_npc_dannyruiz_hair_signature_rig.objects.link(ob_armature)
col_sk_npc_dannyruiz_hair_signature_lod0.objects.link(ob_sk_npc_dannyruiz_hair_signature_lod0)
col_sk_npc_dannyruiz_hair_signature_lod1.objects.link(ob_sk_npc_dannyruiz_hair_signature_lod1)
col_sk_npc_dannyruiz_hair_signature_lod2.objects.link(ob_sk_npc_dannyruiz_hair_signature_lod2)
col_sk_npc_dannyruiz_hair_signature_lod3.objects.link(ob_sk_npc_dannyruiz_hair_signature_lod3)
col_sk_npc_dannyruiz_hair_signature_sockets.objects.link(ob_socket_weaponr)
col_sk_npc_dannyruiz_hair_signature_sockets.objects.link(ob_socket_weaponl)
col_sk_npc_dannyruiz_hair_signature_sockets.objects.link(ob_socket_back)
col_sk_npc_dannyruiz_hair_signature_sockets.objects.link(ob_socket_hipr)
col_sk_npc_dannyruiz_hair_signature_sockets.objects.link(ob_socket_hipl)
col_sk_npc_dannyruiz_hair_signature_sockets.objects.link(ob_socket_helmet)
col_sk_npc_dannyruiz_hair_signature_sockets.objects.link(ob_socket_helmetlight)
col_sk_npc_dannyruiz_hair_signature_sockets.objects.link(ob_socket_chestlight)
col_sk_npc_dannyruiz_hair_signature_sockets.objects.link(ob_socket_wristpad)
col_sk_npc_dannyruiz_hair_signature_sockets.objects.link(ob_socket_camera1p)
col_sk_npc_dannyruiz_hair_signature_reference.objects.link(ob_ref_cam_front)
col_sk_npc_dannyruiz_hair_signature_reference.objects.link(ob_ref_cam_side)
col_sk_npc_dannyruiz_hair_signature_reference.objects.link(ob_ref_cam_back)
col_sk_npc_dannyruiz_hair_signature_reference.objects.link(ob_ref_cam_threequarter)
col_sk_npc_dannyruiz_hair_signature_reference.objects.link(ob_ref_heightbar)
col_sk_npc_dannyruiz_hair_signature_reference.objects.link(ob_ref_human_1p8m)

# ---- scene / render settings (as saved in the file)
scene.frame_start = 1; scene.frame_end = 250; scene.frame_set(1)
scene.render.engine = 'BLENDER_EEVEE_NEXT'
bpy.context.view_layer.update()

# ---- added for rendering (the .blend has no active camera and no usable light): camera, sun + grey world if the file has none
cam_auto = bpy.data.cameras.new('AutoCamera')
cam_auto.lens = 50.0
cam_auto.sensor_width = 36.0
cam_auto.clip_end = 1000.0
ob_auto_camera = bpy.data.objects.new('AutoCamera', cam_auto)
scene.collection.objects.link(ob_auto_camera)
ob_auto_camera.location = (2.89224, -3.35369, 3.13579)
ob_auto_camera.rotation_euler = (1.09748, -7.21219e-08, 0.694738)
scene.camera = ob_auto_camera
light_auto_sun = bpy.data.lights.new('AutoSun', 'SUN')
light_auto_sun.energy = 3.0
light_auto_sun.angle = 0.0523599
ob_auto_sun = bpy.data.objects.new('AutoSun', light_auto_sun)
scene.collection.objects.link(ob_auto_sun)
ob_auto_sun.rotation_euler = (0.872665, 0.174533, 0.523599)
if scene.world is None:
    world_auto = bpy.data.worlds.new('AutoWorld')
    world_auto.color = (0.3, 0.3, 0.3)
    scene.world = world_auto
bpy.context.view_layer.update()
